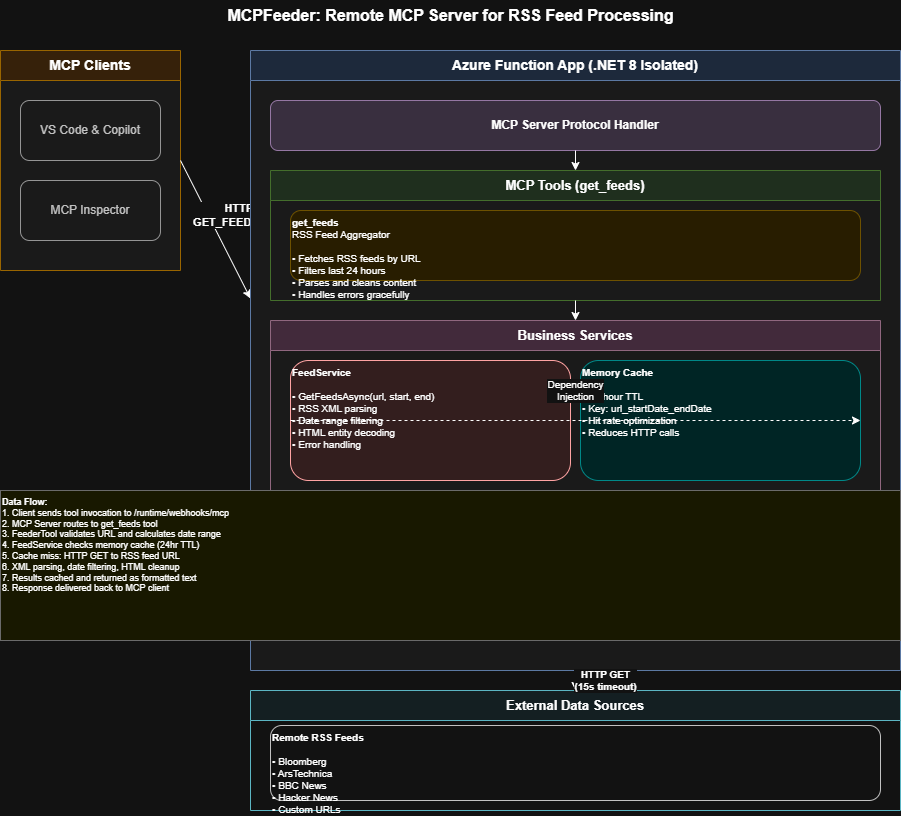

The diagram above was exported from draw.io. Its source (the exported page's mxGraphModel, read from the mxfile embedded in the PNG):
<mxGraphModel dx="1426" dy="743" grid="0" gridSize="10" guides="1" tooltips="1" connect="1" arrows="1" fold="1" page="1" pageScale="1" pageWidth="1100" pageHeight="900" math="0" shadow="0">
  <root>
    <mxCell id="0" />
    <mxCell id="1" parent="0" />
    <mxCell id="title" parent="1" style="text;html=1;align=center;verticalAlign=middle;fontSize=16;fontStyle=1;fillColor=none;strokeColor=none;" value="MCPFeeder: Remote MCP Server for RSS Feed Processing" vertex="1">
      <mxGeometry height="30" width="900" x="40" y="10" as="geometry" />
    </mxCell>
    <mxCell id="client-container" parent="1" style="swimlane;whiteSpace=wrap;html=1;fillColor=#ffe6cc;strokeColor=#d79b00;startSize=30;fontSize=14;fontStyle=1;swimlaneFillColor=#F5F5F5;" value="MCP Clients" vertex="1">
      <mxGeometry height="220" width="180" x="40" y="60" as="geometry" />
    </mxCell>
    <mxCell id="vscode-client" parent="client-container" style="rounded=1;whiteSpace=wrap;html=1;fillColor=#f5f5f5;strokeColor=#666666;fontColor=#333333;" value="VS Code &amp; Copilot" vertex="1">
      <mxGeometry height="60" width="140" x="20" y="50" as="geometry" />
    </mxCell>
    <mxCell id="mcp-inspector" parent="client-container" style="rounded=1;whiteSpace=wrap;html=1;fillColor=#f5f5f5;strokeColor=#666666;fontColor=#333333;" value="MCP Inspector" vertex="1">
      <mxGeometry height="60" width="140" x="20" y="130" as="geometry" />
    </mxCell>
    <mxCell id="client-to-function" edge="1" parent="1" source="client-container" style="endArrow=classic;html=1;rounded=0;fontSize=11;fontStyle=1;exitX=1;exitY=0.5;exitDx=0;exitDy=0;entryX=0;entryY=0.4;entryDx=0;entryDy=0;" target="11" value="HTTPS&lt;br&gt;GET_FEEDS TOOL">
      <mxGeometry height="50" relative="1" width="50" y="30" as="geometry">
        <mxPoint as="offset" />
        <mxPoint x="220" y="170" as="sourcePoint" />
        <mxPoint x="310" y="280" as="targetPoint" />
      </mxGeometry>
    </mxCell>
    <mxCell id="11" parent="1" style="swimlane;whiteSpace=wrap;html=1;fillColor=#dae8fc;strokeColor=#6c8ebf;startSize=30;fontSize=14;fontStyle=1;swimlaneFillColor=#f5f5f5;" value="Azure Function App (.NET 8 Isolated)" vertex="1">
      <mxGeometry height="620" width="650" x="290" y="60" as="geometry" />
    </mxCell>
    <mxCell id="mcp-server" parent="11" style="rounded=1;whiteSpace=wrap;html=1;fillColor=#e1d5e7;strokeColor=#9673a6;fontStyle=1;fontSize=12;" value="MCP Server Protocol Handler" vertex="1">
      <mxGeometry height="50" width="610" x="20" y="50" as="geometry" />
    </mxCell>
    <mxCell id="12" parent="11" style="swimlane;whiteSpace=wrap;html=1;fillColor=#d5e8d4;strokeColor=#82b366;startSize=30;fontSize=13;fontStyle=1;" value="MCP Tools (get_feeds)" vertex="1">
      <mxGeometry height="130" width="610" x="20" y="120" as="geometry" />
    </mxCell>
    <mxCell id="feeder-tool" parent="12" style="rounded=1;whiteSpace=wrap;html=1;fillColor=#fff2cc;strokeColor=#d6b656;align=left;fontSize=10;verticalAlign=top;" value="&lt;b&gt;get_feeds&lt;/b&gt;&lt;br&gt;RSS Feed Aggregator&lt;br&gt;&lt;br&gt;• Fetches RSS feeds by URL&lt;br&gt;• Filters last 24 hours&lt;br&gt;• Parses and cleans content&lt;br&gt;• Handles errors gracefully" vertex="1">
      <mxGeometry height="70" width="570" x="20" y="40" as="geometry" />
    </mxCell>
    <mxCell id="services-container" parent="11" style="swimlane;whiteSpace=wrap;html=1;fillColor=#f0d4e8;strokeColor=#b384a0;startSize=30;fontSize=13;fontStyle=1;" value="Business Services" vertex="1">
      <mxGeometry height="180" width="610" x="20" y="270" as="geometry" />
    </mxCell>
    <mxCell id="feed-service" parent="services-container" style="rounded=1;whiteSpace=wrap;html=1;fillColor=#ffe6e6;strokeColor=#cc0000;align=left;fontSize=10;verticalAlign=top;" value="&lt;b&gt;FeedService&lt;/b&gt;&lt;br&gt;&lt;br&gt;• GetFeedsAsync(url, start, end)&lt;br&gt;• RSS XML parsing&lt;br&gt;• Date range filtering&lt;br&gt;• HTML entity decoding&lt;br&gt;• Error handling" vertex="1">
      <mxGeometry height="120" width="280" x="20" y="40" as="geometry" />
    </mxCell>
    <mxCell id="memory-cache" parent="services-container" style="rounded=1;whiteSpace=wrap;html=1;fillColor=#ccffff;strokeColor=#00cccc;align=left;fontSize=10;verticalAlign=top;" value="&lt;b&gt;Memory Cache&lt;/b&gt;&lt;br&gt;&lt;br&gt;• 24-hour TTL&lt;br&gt;• Key: url_startDate_endDate&lt;br&gt;• Hit rate optimization&lt;br&gt;• Reduces HTTP calls" vertex="1">
      <mxGeometry height="120" width="280" x="310" y="40" as="geometry" />
    </mxCell>
    <mxCell id="server-to-tool" edge="1" parent="11" source="mcp-server" style="endArrow=classic;html=1;rounded=0;exitX=0.5;exitY=1;exitDx=0;exitDy=0;entryX=0.5;entryY=0;entryDx=0;entryDy=0;" target="12" value="">
      <mxGeometry relative="1" as="geometry" />
    </mxCell>
    <mxCell id="tool-to-service" edge="1" parent="11" source="12" style="endArrow=classic;html=1;rounded=0;exitX=0.5;exitY=1;exitDx=0;exitDy=0;entryX=0.5;entryY=0;entryDx=0;entryDy=0;" target="services-container" value="">
      <mxGeometry relative="1" as="geometry" />
    </mxCell>
    <mxCell id="di-arrow" edge="1" parent="11" source="feed-service" style="endArrow=classic;html=1;rounded=0;fontSize=10;exitX=0;exitY=0.5;exitDx=0;exitDy=0;entryX=1;entryY=0.5;entryDx=0;entryDy=0;dashed=1;" target="memory-cache" value="Dependency&lt;br&gt;Injection">
      <mxGeometry height="50" relative="1" width="50" y="30" as="geometry">
        <mxPoint as="offset" />
      </mxGeometry>
    </mxCell>
    <mxCell id="external-container" parent="1" style="swimlane;whiteSpace=wrap;html=1;fillColor=#e8f4f8;strokeColor=#046b7c;startSize=30;fontSize=13;fontStyle=1;" value="External Data Sources" vertex="1">
      <mxGeometry height="120" width="650" x="290" y="700" as="geometry" />
    </mxCell>
    <mxCell id="rss-feeds" parent="external-container" style="rounded=1;whiteSpace=wrap;html=1;fillColor=#ffffff;strokeColor=#333333;align=left;fontSize=10;verticalAlign=top;" value="&lt;b&gt;Remote RSS Feeds&lt;/b&gt;&lt;br&gt;&lt;br&gt;• Bloomberg&lt;br&gt;• ArsTechnica&lt;br&gt;• BBC News&lt;br&gt;• Hacker News&lt;br&gt;• Custom URLs" vertex="1">
      <mxGeometry height="75" width="610" x="20" y="35" as="geometry" />
    </mxCell>
    <mxCell id="service-to-external" edge="1" parent="1" source="11" style="endArrow=classic;html=1;rounded=0;fontSize=10;fontStyle=1;exitX=0.5;exitY=1;exitDx=0;exitDy=0;entryX=0.5;entryY=0;entryDx=0;entryDy=0;" target="external-container" value="HTTP GET&lt;br&gt;(15s timeout)">
      <mxGeometry height="50" relative="1" width="50" y="30" as="geometry">
        <mxPoint as="offset" />
      </mxGeometry>
    </mxCell>
    <mxCell id="legend" parent="1" style="text;html=1;align=left;verticalAlign=top;fontSize=9;fillColor=#ffffcc;strokeColor=#999999;" value="&lt;b&gt;Data Flow:&lt;/b&gt;&lt;br&gt;1. Client sends tool invocation to /runtime/webhooks/mcp&lt;br&gt;2. MCP Server routes to get_feeds tool&lt;br&gt;3. FeederTool validates URL and calculates date range&lt;br&gt;4. FeedService checks memory cache (24hr TTL)&lt;br&gt;5. Cache miss: HTTP GET to RSS feed URL&lt;br&gt;6. XML parsing, date filtering, HTML cleanup&lt;br&gt;7. Results cached and returned as formatted text&lt;br&gt;8. Response delivered back to MCP client" vertex="1">
      <mxGeometry height="150" width="900" x="40" y="500" as="geometry" />
    </mxCell>
  </root>
</mxGraphModel>